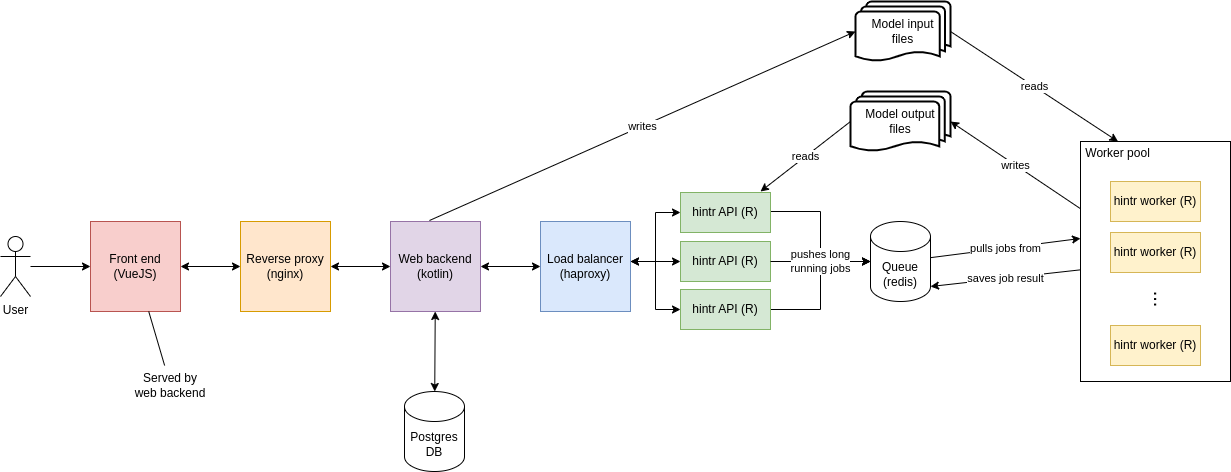

The diagram above was exported from draw.io. Its source (the exported page's mxGraphModel, read from the mxfile embedded in the PNG):
<mxGraphModel dx="2261" dy="776" grid="1" gridSize="10" guides="1" tooltips="1" connect="1" arrows="1" fold="1" page="1" pageScale="1" pageWidth="827" pageHeight="1169" math="0" shadow="0">
  <root>
    <mxCell id="0" />
    <mxCell id="1" parent="0" />
    <mxCell id="enksbB4cINpY5Lp8R2Yq-36" style="edgeStyle=orthogonalEdgeStyle;rounded=0;orthogonalLoop=1;jettySize=auto;html=1;entryX=0;entryY=0.5;entryDx=0;entryDy=0;startArrow=classic;startFill=1;" parent="1" source="enksbB4cINpY5Lp8R2Yq-1" target="enksbB4cINpY5Lp8R2Yq-8" edge="1">
      <mxGeometry relative="1" as="geometry" />
    </mxCell>
    <mxCell id="enksbB4cINpY5Lp8R2Yq-1" value="Reverse proxy (nginx)" style="whiteSpace=wrap;html=1;aspect=fixed;fillColor=#ffe6cc;strokeColor=#d79b00;" parent="1" vertex="1">
      <mxGeometry x="190" y="350" width="90" height="90" as="geometry" />
    </mxCell>
    <mxCell id="enksbB4cINpY5Lp8R2Yq-35" style="rounded=0;orthogonalLoop=1;jettySize=auto;html=1;entryX=0;entryY=0.5;entryDx=0;entryDy=0;startArrow=classic;startFill=1;" parent="1" source="xo1VzQMQgrcLEJfLTpk3-3" target="enksbB4cINpY5Lp8R2Yq-1" edge="1">
      <mxGeometry relative="1" as="geometry">
        <mxPoint x="120" y="395" as="sourcePoint" />
      </mxGeometry>
    </mxCell>
    <mxCell id="xo1VzQMQgrcLEJfLTpk3-4" style="edgeStyle=orthogonalEdgeStyle;rounded=0;orthogonalLoop=1;jettySize=auto;html=1;entryX=0;entryY=0.5;entryDx=0;entryDy=0;" parent="1" source="enksbB4cINpY5Lp8R2Yq-2" target="xo1VzQMQgrcLEJfLTpk3-3" edge="1">
      <mxGeometry relative="1" as="geometry" />
    </mxCell>
    <mxCell id="enksbB4cINpY5Lp8R2Yq-2" value="User" style="shape=umlActor;verticalLabelPosition=bottom;verticalAlign=top;html=1;outlineConnect=0;" parent="1" vertex="1">
      <mxGeometry x="-50" y="365" width="30" height="60" as="geometry" />
    </mxCell>
    <mxCell id="enksbB4cINpY5Lp8R2Yq-13" value="writes" style="rounded=0;orthogonalLoop=1;jettySize=auto;html=1;exitX=0.433;exitY=-0.011;exitDx=0;exitDy=0;exitPerimeter=0;entryX=0;entryY=0.5;entryDx=0;entryDy=0;entryPerimeter=0;" parent="1" source="enksbB4cINpY5Lp8R2Yq-8" target="IKczTqCUPlN_g3r6p8hn-4" edge="1">
      <mxGeometry relative="1" as="geometry" />
    </mxCell>
    <mxCell id="enksbB4cINpY5Lp8R2Yq-17" style="rounded=0;orthogonalLoop=1;jettySize=auto;html=1;startArrow=classic;startFill=1;" parent="1" source="enksbB4cINpY5Lp8R2Yq-8" target="enksbB4cINpY5Lp8R2Yq-10" edge="1">
      <mxGeometry relative="1" as="geometry" />
    </mxCell>
    <mxCell id="enksbB4cINpY5Lp8R2Yq-37" style="edgeStyle=orthogonalEdgeStyle;rounded=0;orthogonalLoop=1;jettySize=auto;html=1;entryX=0;entryY=0.5;entryDx=0;entryDy=0;startArrow=classic;startFill=1;" parent="1" source="enksbB4cINpY5Lp8R2Yq-8" target="enksbB4cINpY5Lp8R2Yq-15" edge="1">
      <mxGeometry relative="1" as="geometry" />
    </mxCell>
    <mxCell id="enksbB4cINpY5Lp8R2Yq-8" value="Web backend (kotlin)" style="whiteSpace=wrap;html=1;aspect=fixed;fillColor=#e1d5e7;strokeColor=#9673a6;" parent="1" vertex="1">
      <mxGeometry x="340" y="350" width="90" height="90" as="geometry" />
    </mxCell>
    <mxCell id="enksbB4cINpY5Lp8R2Yq-10" value="Postgres DB" style="shape=cylinder3;whiteSpace=wrap;html=1;boundedLbl=1;backgroundOutline=1;size=15;" parent="1" vertex="1">
      <mxGeometry x="354" y="520" width="60" height="80" as="geometry" />
    </mxCell>
    <mxCell id="enksbB4cINpY5Lp8R2Yq-33" value="reads" style="rounded=0;orthogonalLoop=1;jettySize=auto;html=1;entryX=0.25;entryY=0;entryDx=0;entryDy=0;exitX=1;exitY=0.5;exitDx=0;exitDy=0;exitPerimeter=0;" parent="1" source="IKczTqCUPlN_g3r6p8hn-4" target="enksbB4cINpY5Lp8R2Yq-23" edge="1">
      <mxGeometry relative="1" as="geometry" />
    </mxCell>
    <mxCell id="enksbB4cINpY5Lp8R2Yq-40" style="edgeStyle=orthogonalEdgeStyle;rounded=0;orthogonalLoop=1;jettySize=auto;html=1;entryX=0;entryY=0.5;entryDx=0;entryDy=0;" parent="1" source="enksbB4cINpY5Lp8R2Yq-15" target="enksbB4cINpY5Lp8R2Yq-16" edge="1">
      <mxGeometry relative="1" as="geometry">
        <Array as="points">
          <mxPoint x="605" y="390" />
          <mxPoint x="605" y="341" />
        </Array>
      </mxGeometry>
    </mxCell>
    <mxCell id="enksbB4cINpY5Lp8R2Yq-41" style="edgeStyle=orthogonalEdgeStyle;rounded=0;orthogonalLoop=1;jettySize=auto;html=1;entryX=0;entryY=0.5;entryDx=0;entryDy=0;startArrow=classic;startFill=1;" parent="1" source="enksbB4cINpY5Lp8R2Yq-15" target="enksbB4cINpY5Lp8R2Yq-38" edge="1">
      <mxGeometry relative="1" as="geometry">
        <Array as="points">
          <mxPoint x="600" y="390" />
          <mxPoint x="600" y="390" />
        </Array>
      </mxGeometry>
    </mxCell>
    <mxCell id="enksbB4cINpY5Lp8R2Yq-42" style="edgeStyle=orthogonalEdgeStyle;rounded=0;orthogonalLoop=1;jettySize=auto;html=1;entryX=0;entryY=0.5;entryDx=0;entryDy=0;startArrow=classic;startFill=1;" parent="1" source="enksbB4cINpY5Lp8R2Yq-15" target="enksbB4cINpY5Lp8R2Yq-39" edge="1">
      <mxGeometry relative="1" as="geometry">
        <Array as="points">
          <mxPoint x="605" y="390" />
          <mxPoint x="605" y="438" />
        </Array>
      </mxGeometry>
    </mxCell>
    <mxCell id="enksbB4cINpY5Lp8R2Yq-15" value="Load balancer (haproxy)" style="whiteSpace=wrap;html=1;aspect=fixed;fillColor=#dae8fc;strokeColor=#6c8ebf;" parent="1" vertex="1">
      <mxGeometry x="490" y="350" width="90" height="90" as="geometry" />
    </mxCell>
    <mxCell id="enksbB4cINpY5Lp8R2Yq-43" style="edgeStyle=orthogonalEdgeStyle;rounded=0;orthogonalLoop=1;jettySize=auto;html=1;" parent="1" source="enksbB4cINpY5Lp8R2Yq-16" target="enksbB4cINpY5Lp8R2Yq-18" edge="1">
      <mxGeometry relative="1" as="geometry">
        <Array as="points">
          <mxPoint x="770" y="340" />
          <mxPoint x="770" y="390" />
        </Array>
      </mxGeometry>
    </mxCell>
    <mxCell id="enksbB4cINpY5Lp8R2Yq-16" value="hintr API (R)" style="whiteSpace=wrap;html=1;fillColor=#d5e8d4;strokeColor=#82b366;" parent="1" vertex="1">
      <mxGeometry x="630" y="321" width="90" height="40" as="geometry" />
    </mxCell>
    <mxCell id="enksbB4cINpY5Lp8R2Yq-28" value="pulls jobs from" style="rounded=0;orthogonalLoop=1;jettySize=auto;html=1;entryX=0;entryY=0.404;entryDx=0;entryDy=0;entryPerimeter=0;" parent="1" source="enksbB4cINpY5Lp8R2Yq-18" target="enksbB4cINpY5Lp8R2Yq-23" edge="1">
      <mxGeometry relative="1" as="geometry" />
    </mxCell>
    <mxCell id="enksbB4cINpY5Lp8R2Yq-18" value="Queue (redis)" style="shape=cylinder3;whiteSpace=wrap;html=1;boundedLbl=1;backgroundOutline=1;size=15;" parent="1" vertex="1">
      <mxGeometry x="820" y="350" width="60" height="80" as="geometry" />
    </mxCell>
    <mxCell id="enksbB4cINpY5Lp8R2Yq-32" value="writes" style="rounded=0;orthogonalLoop=1;jettySize=auto;html=1;entryX=1;entryY=0.5;entryDx=0;entryDy=0;entryPerimeter=0;exitX=0.007;exitY=0.283;exitDx=0;exitDy=0;exitPerimeter=0;" parent="1" source="enksbB4cINpY5Lp8R2Yq-23" target="IKczTqCUPlN_g3r6p8hn-3" edge="1">
      <mxGeometry relative="1" as="geometry">
        <mxPoint x="1030" y="309.9966666666667" as="sourcePoint" />
        <mxPoint x="880" y="223.32999999999998" as="targetPoint" />
      </mxGeometry>
    </mxCell>
    <mxCell id="enksbB4cINpY5Lp8R2Yq-23" value="&lt;div style=&quot;text-align: center;&quot;&gt;&lt;span style=&quot;background-color: initial;&quot;&gt;&amp;nbsp;Worker pool&lt;/span&gt;&lt;/div&gt;&lt;div style=&quot;text-align: center;&quot;&gt;&lt;span style=&quot;background-color: initial;&quot;&gt;&lt;br&gt;&lt;/span&gt;&lt;/div&gt;&lt;div style=&quot;text-align: center;&quot;&gt;&lt;span style=&quot;background-color: initial;&quot;&gt;&lt;br&gt;&lt;/span&gt;&lt;/div&gt;&lt;div style=&quot;text-align: center;&quot;&gt;&lt;span style=&quot;background-color: initial;&quot;&gt;&lt;br&gt;&lt;/span&gt;&lt;/div&gt;&lt;div style=&quot;text-align: center;&quot;&gt;&lt;span style=&quot;background-color: initial;&quot;&gt;&lt;br&gt;&lt;/span&gt;&lt;/div&gt;&lt;div style=&quot;text-align: center;&quot;&gt;&lt;span style=&quot;background-color: initial;&quot;&gt;&lt;br&gt;&lt;/span&gt;&lt;/div&gt;&lt;div style=&quot;text-align: center;&quot;&gt;&lt;span style=&quot;background-color: initial;&quot;&gt;&lt;br&gt;&lt;/span&gt;&lt;/div&gt;&lt;div style=&quot;text-align: center;&quot;&gt;&lt;span style=&quot;background-color: initial;&quot;&gt;&lt;br&gt;&lt;/span&gt;&lt;/div&gt;&lt;div style=&quot;text-align: center;&quot;&gt;&lt;span style=&quot;background-color: initial;&quot;&gt;&lt;br&gt;&lt;/span&gt;&lt;/div&gt;&lt;div style=&quot;text-align: center;&quot;&gt;&lt;span style=&quot;background-color: initial;&quot;&gt;&lt;br&gt;&lt;/span&gt;&lt;/div&gt;&lt;div style=&quot;text-align: center;&quot;&gt;&lt;span style=&quot;background-color: initial;&quot;&gt;&lt;br&gt;&lt;/span&gt;&lt;/div&gt;&lt;div style=&quot;text-align: center;&quot;&gt;&lt;span style=&quot;background-color: initial;&quot;&gt;&lt;br&gt;&lt;/span&gt;&lt;/div&gt;&lt;div style=&quot;text-align: center;&quot;&gt;&lt;span style=&quot;background-color: initial;&quot;&gt;&lt;br&gt;&lt;/span&gt;&lt;/div&gt;&lt;div style=&quot;text-align: center;&quot;&gt;&lt;span style=&quot;background-color: initial;&quot;&gt;&lt;br&gt;&lt;/span&gt;&lt;/div&gt;&lt;div style=&quot;text-align: center;&quot;&gt;&lt;span style=&quot;background-color: initial;&quot;&gt;&lt;br&gt;&lt;/span&gt;&lt;/div&gt;&lt;div style=&quot;text-align: center;&quot;&gt;&lt;span style=&quot;background-color: initial;&quot;&gt;&lt;br&gt;&lt;/span&gt;&lt;/div&gt;" style="rounded=0;whiteSpace=wrap;html=1;align=left;" parent="1" vertex="1">
      <mxGeometry x="1030" y="270" width="150" height="240" as="geometry" />
    </mxCell>
    <mxCell id="enksbB4cINpY5Lp8R2Yq-34" value="saves job result" style="rounded=0;orthogonalLoop=1;jettySize=auto;html=1;entryX=1;entryY=1;entryDx=0;entryDy=-15;entryPerimeter=0;" parent="1" source="enksbB4cINpY5Lp8R2Yq-23" target="enksbB4cINpY5Lp8R2Yq-18" edge="1">
      <mxGeometry relative="1" as="geometry">
        <mxPoint x="880" y="460" as="sourcePoint" />
        <mxPoint x="1020" y="464" as="targetPoint" />
      </mxGeometry>
    </mxCell>
    <mxCell id="enksbB4cINpY5Lp8R2Yq-38" value="hintr API (R)" style="whiteSpace=wrap;html=1;fillColor=#d5e8d4;strokeColor=#82b366;" parent="1" vertex="1">
      <mxGeometry x="630" y="370" width="90" height="40" as="geometry" />
    </mxCell>
    <mxCell id="enksbB4cINpY5Lp8R2Yq-44" style="edgeStyle=orthogonalEdgeStyle;rounded=0;orthogonalLoop=1;jettySize=auto;html=1;entryX=0;entryY=0.5;entryDx=0;entryDy=0;entryPerimeter=0;" parent="1" source="enksbB4cINpY5Lp8R2Yq-39" target="enksbB4cINpY5Lp8R2Yq-18" edge="1">
      <mxGeometry relative="1" as="geometry" />
    </mxCell>
    <mxCell id="enksbB4cINpY5Lp8R2Yq-39" value="hintr API (R)" style="whiteSpace=wrap;html=1;fillColor=#d5e8d4;strokeColor=#82b366;" parent="1" vertex="1">
      <mxGeometry x="630" y="418" width="90" height="40" as="geometry" />
    </mxCell>
    <mxCell id="enksbB4cINpY5Lp8R2Yq-19" value="pushes long&lt;br&gt;running jobs" style="rounded=0;orthogonalLoop=1;jettySize=auto;html=1;entryX=0;entryY=0.5;entryDx=0;entryDy=0;entryPerimeter=0;exitX=1;exitY=0.5;exitDx=0;exitDy=0;" parent="1" source="enksbB4cINpY5Lp8R2Yq-38" target="enksbB4cINpY5Lp8R2Yq-18" edge="1">
      <mxGeometry relative="1" as="geometry">
        <Array as="points">
          <mxPoint x="770" y="390" />
        </Array>
      </mxGeometry>
    </mxCell>
    <mxCell id="xo1VzQMQgrcLEJfLTpk3-3" value="Front end&lt;br&gt;(VueJS)" style="whiteSpace=wrap;html=1;aspect=fixed;fillColor=#f8cecc;strokeColor=#b85450;" parent="1" vertex="1">
      <mxGeometry x="40" y="350" width="90" height="90" as="geometry" />
    </mxCell>
    <mxCell id="xo1VzQMQgrcLEJfLTpk3-5" value="hintr worker (R)" style="whiteSpace=wrap;html=1;fillColor=#fff2cc;strokeColor=#d6b656;" parent="1" vertex="1">
      <mxGeometry x="1060" y="310" width="90" height="40" as="geometry" />
    </mxCell>
    <mxCell id="xo1VzQMQgrcLEJfLTpk3-6" value="hintr worker (R)" style="whiteSpace=wrap;html=1;fillColor=#fff2cc;strokeColor=#d6b656;" parent="1" vertex="1">
      <mxGeometry x="1060" y="361" width="90" height="40" as="geometry" />
    </mxCell>
    <mxCell id="xo1VzQMQgrcLEJfLTpk3-8" value="hintr worker (R)" style="whiteSpace=wrap;html=1;fillColor=#fff2cc;strokeColor=#d6b656;" parent="1" vertex="1">
      <mxGeometry x="1060" y="454" width="90" height="40" as="geometry" />
    </mxCell>
    <mxCell id="xo1VzQMQgrcLEJfLTpk3-9" value="&lt;font style=&quot;font-size: 20px;&quot;&gt;...&lt;/font&gt;" style="text;html=1;align=center;verticalAlign=middle;whiteSpace=wrap;rounded=0;rotation=90;" parent="1" vertex="1">
      <mxGeometry x="1082" y="413" width="60" height="30" as="geometry" />
    </mxCell>
    <mxCell id="IKczTqCUPlN_g3r6p8hn-2" value="reads" style="rounded=0;orthogonalLoop=1;jettySize=auto;html=1;entryX=0;entryY=0.5;entryDx=0;entryDy=0;entryPerimeter=0;endArrow=none;endFill=0;startArrow=classic;startFill=1;" edge="1" parent="1" target="IKczTqCUPlN_g3r6p8hn-3">
      <mxGeometry relative="1" as="geometry">
        <mxPoint x="710" y="320" as="sourcePoint" />
        <mxPoint x="830" y="265" as="targetPoint" />
      </mxGeometry>
    </mxCell>
    <mxCell id="IKczTqCUPlN_g3r6p8hn-3" value="Model output&lt;br&gt;files" style="strokeWidth=2;html=1;shape=mxgraph.flowchart.multi-document;whiteSpace=wrap;" vertex="1" parent="1">
      <mxGeometry x="800" y="220" width="100" height="60" as="geometry" />
    </mxCell>
    <mxCell id="IKczTqCUPlN_g3r6p8hn-4" value="Model input&lt;br&gt;files" style="strokeWidth=2;html=1;shape=mxgraph.flowchart.multi-document;whiteSpace=wrap;" vertex="1" parent="1">
      <mxGeometry x="805" y="130" width="95" height="60" as="geometry" />
    </mxCell>
    <mxCell id="IKczTqCUPlN_g3r6p8hn-7" style="rounded=0;orthogonalLoop=1;jettySize=auto;html=1;endArrow=none;endFill=0;" edge="1" parent="1" source="IKczTqCUPlN_g3r6p8hn-6" target="xo1VzQMQgrcLEJfLTpk3-3">
      <mxGeometry relative="1" as="geometry" />
    </mxCell>
    <mxCell id="IKczTqCUPlN_g3r6p8hn-6" value="Served by web backend" style="text;html=1;align=center;verticalAlign=middle;whiteSpace=wrap;rounded=0;" vertex="1" parent="1">
      <mxGeometry x="80" y="494" width="80" height="40" as="geometry" />
    </mxCell>
  </root>
</mxGraphModel>